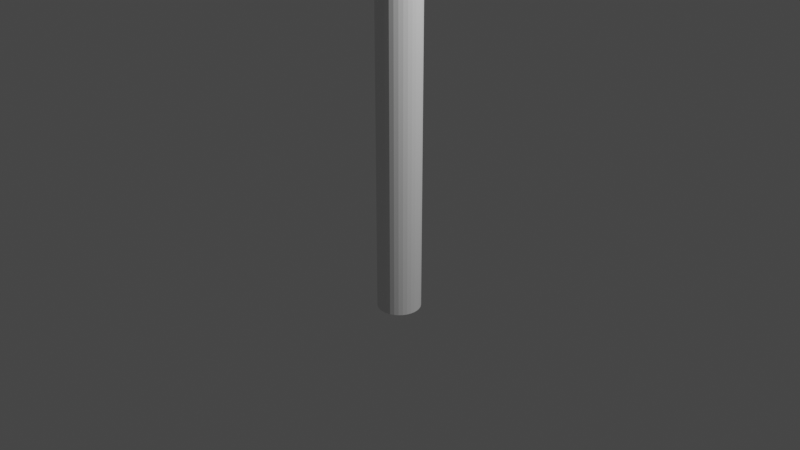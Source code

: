 # Source: Signpost.blend  (saved by Blender 2.80.75; exported with 4.5.12 LTS)
import bpy
from mathutils import Matrix  # noqa: F401  (used for matrix-valued properties, if any)

bpy.ops.wm.read_factory_settings(use_empty=True)
scene = bpy.context.scene
scene.name = 'Scene'

# ---- collections
col_collection = bpy.data.collections.new('Collection'); scene.collection.children.link(col_collection)

# ---- world
world_world = bpy.data.worlds.new('World'); scene.world = world_world
world_world.use_nodes = True; world_world.node_tree.nodes.clear()
_N = world_world.node_tree.nodes; _L = world_world.node_tree.links
n0 = _N.new('ShaderNodeOutputWorld'); n0.name = 'World Output'; n0.location = (300, 300)
n1 = _N.new('ShaderNodeBackground'); n1.name = 'Background'; n1.location = (10, 300)
n1.inputs[0].default_value = (0.05088, 0.05088, 0.05088, 1.0)
_L.new(n1.outputs[0], n0.inputs[0])
n0.is_active_output = True
world_world.color = (0.05088, 0.05088, 0.05088)
world_world.use_sun_shadow = False
world_world.sun_shadow_jitter_overblur = 0.0

# ---- cameras
cam_camera = bpy.data.cameras.new('Camera')
cam_camera.clip_end = 100.0
cam_camera.ortho_scale = 7.314

# ---- lights
light_light = bpy.data.lights.new('Light', 'POINT')
light_light.transmission_factor = 0.0
light_light.energy = 1000.0
light_light.shadow_soft_size = 0.1
light_light.shadow_maximum_resolution = 0.006
light_light.use_absolute_resolution = True

# ---- meshes
me_cylinder_001 = bpy.data.meshes.new('Cylinder.001')
me_cylinder_001.from_pydata([(0.0, 0.23, -1.0), (0.0, 0.23, 1.0), (0.04487, 0.2256, -1.0), (0.04487, 0.2256, 1.0), (0.08802, 0.2125, -1.0), (0.08802, 0.2125, 1.0), (0.1278, 0.1912, -1.0), (0.1278, 0.1912, 1.0), (0.1626, 0.1626, -1.0), (0.1626, 0.1626, 1.0), (0.1912, 0.1278, -1.0), (0.1912, 0.1278, 1.0), (0.2125, 0.08802, -1.0), (0.2125, 0.08802, 1.0), (0.2256, 0.04487, -1.0), (0.2256, 0.04487, 1.0), (0.23, 1.736e-08, -1.0), (0.23, 1.736e-08, 1.0), (0.2256, -0.04487, -1.0), (0.2256, -0.04487, 1.0), (0.2125, -0.08802, -1.0), (0.2125, -0.08802, 1.0), (0.1912, -0.1278, -1.0), (0.1912, -0.1278, 1.0), (0.1626, -0.1626, -1.0), (0.1626, -0.1626, 1.0), (0.1278, -0.1912, -1.0), (0.1278, -0.1912, 1.0), (0.08802, -0.2125, -1.0), (0.08802, -0.2125, 1.0), (0.04487, -0.2256, -1.0), (0.04487, -0.2256, 1.0), (-7.494e-08, -0.23, -1.0), (-7.494e-08, -0.23, 1.0), (-0.04487, -0.2256, -1.0), (-0.04487, -0.2256, 1.0), (-0.08802, -0.2125, -1.0), (-0.08802, -0.2125, 1.0), (-0.1278, -0.1912, -1.0), (-0.1278, -0.1912, 1.0), (-0.1626, -0.1626, -1.0), (-0.1626, -0.1626, 1.0), (-0.1912, -0.1278, -1.0), (-0.1912, -0.1278, 1.0), (-0.2125, -0.08802, -1.0), (-0.2125, -0.08802, 1.0), (-0.2256, -0.04487, -1.0), (-0.2256, -0.04487, 1.0), (-0.23, 2.221e-07, -1.0), (-0.23, 2.221e-07, 1.0), (-0.2256, 0.04487, -1.0), (-0.2256, 0.04487, 1.0), (-0.2125, 0.08802, -1.0), (-0.2125, 0.08802, 1.0), (-0.1912, 0.1278, -1.0), (-0.1912, 0.1278, 1.0), (-0.1626, 0.1626, -1.0), (-0.1626, 0.1626, 1.0), (-0.1278, 0.1912, -1.0), (-0.1278, 0.1912, 1.0), (-0.08802, 0.2125, -1.0), (-0.08802, 0.2125, 1.0), (-0.04487, 0.2256, -1.0), (-0.04487, 0.2256, 1.0), (0.04487, 0.2256, 3.792), (0.08802, 0.2125, 3.792), (0.2125, -0.08802, 3.792), (0.1912, -0.1278, 3.792), (-0.1278, -0.1912, 3.792), (-0.1626, -0.1626, 3.792), (-0.1626, 0.1626, 3.792), (-0.1278, 0.1912, 3.792), (0.2125, 0.08802, 3.792), (0.2256, 0.04487, 3.792), (0.04487, -0.2256, 3.792), (5.103e-08, -0.23, 3.792), (-0.23, 2.221e-07, 3.792), (-0.2256, 0.04487, 3.792), (0.1278, 0.1912, 3.792), (0.1626, -0.1626, 3.792), (-0.1912, -0.1278, 3.792), (-0.08802, 0.2125, 3.792), (0.23, 1.736e-08, 3.792), (-0.04487, -0.2256, 3.792), (-0.2125, 0.08802, 3.792), (0.1626, 0.1626, 3.792), (0.1278, -0.1912, 3.792), (-0.2125, -0.08802, 3.792), (-0.04487, 0.2256, 3.792), (0.2256, -0.04487, 3.792), (-0.08802, -0.2125, 3.792), (-0.1912, 0.1278, 3.792), (0.1912, 0.1278, 3.792), (0.08802, -0.2125, 3.792), (-0.2256, -0.04487, 3.792), (1.26e-07, 0.23, 3.792), (0.04487, 0.2256, 5.188), (0.2125, -0.08802, 5.188), (-0.1278, -0.1912, 5.188), (-0.1626, 0.1626, 5.188), (0.2125, 0.08802, 5.188), (0.04487, -0.2256, 5.188), (-0.23, 2.221e-07, 5.188), (1.89e-07, 0.23, 5.188), (0.08802, 0.2125, 5.188), (0.1912, -0.1278, 5.188), (-0.1626, -0.1626, 5.188), (-0.1278, 0.1912, 5.188), (0.2256, 0.04487, 5.188), (1.14e-07, -0.23, 5.188), (-0.2256, 0.04487, 5.188), (0.1278, 0.1912, 5.188), (0.1626, -0.1626, 5.188), (-0.1912, -0.1278, 5.188), (-0.08802, 0.2125, 5.188), (0.23, 1.736e-08, 5.188), (-0.04487, -0.2256, 5.188), (-0.2125, 0.08802, 5.188), (0.1626, 0.1626, 5.188), (0.1278, -0.1912, 5.188), (-0.2125, -0.08802, 5.188), (-0.04487, 0.2256, 5.188), (0.2256, -0.04487, 5.188), (-0.08802, -0.2125, 5.188), (-0.1912, 0.1278, 5.188), (0.1912, 0.1278, 5.188), (0.08802, -0.2125, 5.188), (-0.2256, -0.04487, 5.188), (0.04487, 0.2256, 5.886), (0.2125, -0.08802, 5.886), (-0.1626, 0.1626, 5.886), (0.2125, 0.08802, 5.886), (0.04487, -0.2256, 5.886), (-0.23, 2.221e-07, 5.886), (2.205e-07, 0.23, 5.886), (0.08802, 0.2125, 5.886), (0.1912, -0.1278, 5.886), (-0.1626, -0.1626, 5.886), (-0.1278, 0.1912, 5.886), (0.2256, 0.04487, 5.886), (1.455e-07, -0.23, 5.886), (-0.2256, 0.04487, 5.886), (0.1278, 0.1912, 5.886), (0.1626, -0.1626, 5.886), (-0.1912, -0.1278, 5.886), (0.23, 1.736e-08, 5.886), (-0.04487, -0.2256, 5.886), (-0.2125, 0.08802, 5.886), (0.1626, 0.1626, 5.886), (0.1278, -0.1912, 5.886), (-0.2125, -0.08802, 5.886), (0.2256, -0.04487, 5.886), (-0.1912, 0.1278, 5.886), (0.1912, 0.1278, 5.886), (0.08802, -0.2125, 5.886), (-0.2256, -0.04487, 5.886), (0.04487, 0.2256, 6.235), (0.2125, -0.08802, 6.235), (-0.1626, 0.1626, 6.235), (0.2125, 0.08802, 6.235), (0.04487, -0.2256, 6.235), (-0.23, 2.221e-07, 6.235), (2.362e-07, 0.23, 6.235), (0.08802, 0.2125, 6.235), (0.1912, -0.1278, 6.235), (-0.1626, -0.1626, 6.235), (-0.1278, 0.1912, 6.235), (0.2256, 0.04487, 6.235), (1.613e-07, -0.23, 6.235), (-0.2256, 0.04487, 6.235), (0.1278, 0.1912, 6.235), (0.1626, -0.1626, 6.235), (-0.1912, -0.1278, 6.235), (0.23, 1.736e-08, 6.235), (-0.04487, -0.2256, 6.235), (-0.2125, 0.08802, 6.235), (0.1626, 0.1626, 6.235), (0.1278, -0.1912, 6.235), (-0.2125, -0.08802, 6.235), (0.2256, -0.04487, 6.235), (-0.1912, 0.1278, 6.235), (0.1912, 0.1278, 6.235), (0.08802, -0.2125, 6.235), (-0.2256, -0.04487, 6.235), (0.08802, 0.2125, 5.537), (0.1912, -0.1278, 5.537), (-0.1626, -0.1626, 5.537), (-0.1278, 0.1912, 5.537), (0.2256, 0.04487, 5.537), (1.298e-07, -0.23, 5.537), (-0.2256, 0.04487, 5.537), (0.1278, 0.1912, 5.537), (0.1626, -0.1626, 5.537), (-0.1912, -0.1278, 5.537), (0.23, 1.736e-08, 5.537), (-0.04487, -0.2256, 5.537), (-0.2125, 0.08802, 5.537), (0.1626, 0.1626, 5.537), (0.1278, -0.1912, 5.537), (-0.2125, -0.08802, 5.537), (0.2256, -0.04487, 5.537), (-0.1912, 0.1278, 5.537), (0.1912, 0.1278, 5.537), (0.08802, -0.2125, 5.537), (-0.2256, -0.04487, 5.537), (0.04487, 0.2256, 5.537), (0.2125, -0.08802, 5.537), (-0.1626, 0.1626, 5.537), (0.2125, 0.08802, 5.537), (0.04487, -0.2256, 5.537), (-0.23, 2.221e-07, 5.537), (2.047e-07, 0.23, 5.537), (-0.08802, 0.2125, 6.235), (-0.08802, 0.2125, 5.886), (-0.04487, 0.2256, 6.235), (-0.04487, 0.2256, 5.886), (-0.08802, 0.2125, 5.537), (-0.04487, 0.2256, 5.537), (-0.09567, 0.2377, 5.859), (-0.08802, 0.2125, 5.886), (-0.09567, 0.2377, 5.912), (-0.05252, 0.2508, 5.859), (-0.05252, 0.2508, 5.912), (-0.04487, 0.2256, 5.886), (-0.07045, 0.2454, 6.235), (-0.09567, 0.2377, 6.208), (-0.08802, 0.2125, 6.235), (-0.07774, 0.2432, 6.235), (-0.04487, 0.2256, 6.235), (-0.05252, 0.2508, 6.208), (-0.07045, 0.2454, 5.537), (-0.08802, 0.2125, 5.537), (-0.09567, 0.2377, 5.563), (-0.07774, 0.2432, 5.537), (-0.05252, 0.2508, 5.563), (-0.04487, 0.2256, 5.537), (-0.3553, 1.184, 6.235), (-0.3706, 1.235, 6.235), (-0.3958, 1.227, 6.208), (-0.3805, 1.177, 6.208), (-0.3805, 1.177, 5.912), (-0.3958, 1.227, 5.912), (-0.3958, 1.227, 5.859), (-0.3805, 1.177, 5.859), (-0.3527, 1.24, 6.208), (-0.3779, 1.233, 6.235), (-0.3626, 1.182, 6.235), (-0.3374, 1.19, 6.208), (-0.3527, 1.24, 5.912), (-0.3374, 1.19, 5.912), (-0.3374, 1.19, 5.859), (-0.3527, 1.24, 5.859), (-0.3958, 1.227, 5.563), (-0.3706, 1.235, 5.537), (-0.3553, 1.184, 5.537), (-0.3805, 1.177, 5.563), (-0.3527, 1.24, 5.563), (-0.3374, 1.19, 5.563), (-0.3626, 1.182, 5.537), (-0.3779, 1.233, 5.537), (-0.5021, 1.577, 6.208), (-0.4768, 1.585, 6.235), (-0.4845, 1.61, 6.208), (-0.5021, 1.577, 5.859), (-0.5021, 1.577, 5.912), (-0.4845, 1.61, 5.912), (-0.4845, 1.61, 5.859), (-0.4589, 1.591, 6.208), (-0.4918, 1.608, 6.208), (-0.4841, 1.583, 6.235), (-0.4589, 1.591, 5.912), (-0.4589, 1.591, 5.859), (-0.4918, 1.608, 5.859), (-0.4918, 1.608, 5.912), (-0.5021, 1.577, 5.563), (-0.4845, 1.61, 5.563), (-0.4768, 1.585, 5.537), (-0.4589, 1.591, 5.563), (-0.4841, 1.583, 5.537), (-0.4918, 1.608, 5.563), (0.01794, 0.09021, 6.584), (0.04487, 0.2256, 6.446), (0.02825, 0.142, 6.573), (0.03698, 0.1859, 6.544), (0.04282, 0.2153, 6.499), (2.457e-07, 0.23, 6.446), (1.76e-07, 0.09198, 6.584), (2.423e-07, 0.2195, 6.499), (2.279e-07, 0.1896, 6.544), (2.044e-07, 0.1448, 6.573), (0.0352, 0.08498, 6.584), (0.08802, 0.2125, 6.446), (0.05541, 0.1338, 6.573), (0.07255, 0.1751, 6.544), (0.084, 0.2028, 6.499), (0.0511, 0.07648, 6.584), (0.1278, 0.1912, 6.446), (0.08045, 0.1204, 6.573), (0.1053, 0.1576, 6.544), (0.1219, 0.1825, 6.499), (0.06504, 0.06504, 6.584), (0.1626, 0.1626, 6.446), (0.1024, 0.1024, 6.573), (0.134, 0.134, 6.544), (0.1552, 0.1552, 6.499), (0.07648, 0.0511, 6.584), (0.1912, 0.1278, 6.446), (0.1204, 0.08045, 6.573), (0.1576, 0.1053, 6.544), (0.1825, 0.1219, 6.499), (0.08498, 0.0352, 6.584), (0.2125, 0.08802, 6.446), (0.1338, 0.05541, 6.573), (0.1751, 0.07255, 6.544), (0.2028, 0.084, 6.499), (0.09021, 0.01794, 6.584), (0.2256, 0.04487, 6.446), (0.142, 0.02825, 6.573), (0.1859, 0.03698, 6.544), (0.2153, 0.04282, 6.499), (0.09198, 1.77e-08, 6.584), (0.23, 1.736e-08, 6.446), (0.1448, 1.758e-08, 6.573), (0.1896, 1.746e-08, 6.544), (0.2195, 1.746e-08, 6.499), (0.09021, -0.01794, 6.584), (0.2256, -0.04487, 6.446), (0.142, -0.02825, 6.573), (0.1859, -0.03698, 6.544), (0.2153, -0.04282, 6.499), (0.08498, -0.0352, 6.584), (0.2125, -0.08802, 6.446), (0.1338, -0.05541, 6.573), (0.1751, -0.07255, 6.544), (0.2028, -0.084, 6.499), (0.07648, -0.0511, 6.584), (0.1912, -0.1278, 6.446), (0.1204, -0.08045, 6.573), (0.1576, -0.1053, 6.544), (0.1825, -0.1219, 6.499), (0.06504, -0.06504, 6.584), (0.1626, -0.1626, 6.446), (0.1024, -0.1024, 6.573), (0.134, -0.134, 6.544), (0.1552, -0.1552, 6.499), (0.0511, -0.07648, 6.584), (0.1278, -0.1912, 6.446), (0.08045, -0.1204, 6.573), (0.1053, -0.1576, 6.544), (0.1219, -0.1825, 6.499), (0.0352, -0.08498, 6.584), (0.08802, -0.2125, 6.446), (0.05541, -0.1338, 6.573), (0.07255, -0.1751, 6.544), (0.084, -0.2028, 6.499), (0.01794, -0.09021, 6.584), (0.04487, -0.2256, 6.446), (0.02825, -0.142, 6.573), (0.03698, -0.1859, 6.544), (0.04282, -0.2153, 6.499), (2.217e-07, -0.09198, 6.584), (1.708e-07, -0.23, 6.446), (2.042e-07, -0.1448, 6.573), (1.882e-07, -0.1896, 6.544), (1.766e-07, -0.2195, 6.499), (-0.01794, -0.09021, 6.584), (-0.04487, -0.2256, 6.446), (-0.02825, -0.142, 6.573), (-0.03698, -0.1859, 6.544), (-0.04282, -0.2153, 6.499), (-0.0352, -0.08498, 6.584), (-0.08802, -0.2125, 6.446), (-0.05541, -0.1338, 6.573), (-0.07255, -0.1751, 6.544), (-0.084, -0.2028, 6.499), (-0.0511, -0.07648, 6.584), (-0.1278, -0.1912, 6.446), (-0.08045, -0.1204, 6.573), (-0.1053, -0.1576, 6.544), (-0.1219, -0.1825, 6.499), (-0.06504, -0.06504, 6.584), (-0.1626, -0.1626, 6.446), (-0.1024, -0.1024, 6.573), (-0.134, -0.134, 6.544), (-0.1552, -0.1552, 6.499), (-0.07648, -0.0511, 6.584), (-0.1912, -0.1278, 6.446), (-0.1204, -0.08045, 6.573), (-0.1576, -0.1053, 6.544), (-0.1825, -0.1219, 6.499), (-0.08498, -0.0352, 6.584), (-0.2125, -0.08802, 6.446), (-0.1338, -0.05541, 6.573), (-0.1751, -0.07255, 6.544), (-0.2028, -0.084, 6.499), (-0.09021, -0.01794, 6.584), (-0.2256, -0.04487, 6.446), (-0.142, -0.02825, 6.573), (-0.1859, -0.03698, 6.544), (-0.2153, -0.04282, 6.499), (-0.09198, 1.444e-07, 6.584), (-0.23, 2.221e-07, 6.446), (-0.1448, 1.739e-07, 6.573), (-0.1896, 1.993e-07, 6.544), (-0.2195, 2.161e-07, 6.499), (-0.09021, 0.01794, 6.584), (-0.2256, 0.04487, 6.446), (-0.142, 0.02825, 6.573), (-0.1859, 0.03698, 6.544), (-0.2153, 0.04282, 6.499), (-0.08498, 0.0352, 6.584), (-0.2125, 0.08802, 6.446), (-0.1338, 0.05541, 6.573), (-0.1751, 0.07255, 6.544), (-0.2028, 0.084, 6.499), (-0.07648, 0.0511, 6.584), (-0.1912, 0.1278, 6.446), (-0.1204, 0.08045, 6.573), (-0.1576, 0.1053, 6.544), (-0.1825, 0.1219, 6.499), (-0.06504, 0.06504, 6.584), (-0.1626, 0.1626, 6.446), (-0.1024, 0.1024, 6.573), (-0.134, 0.134, 6.544), (-0.1552, 0.1552, 6.499), (-0.0511, 0.07648, 6.584), (-0.1278, 0.1912, 6.446), (-0.08044, 0.1204, 6.573), (-0.1053, 0.1576, 6.544), (-0.1219, 0.1825, 6.499), (-0.0352, 0.08498, 6.584), (-0.08802, 0.2125, 6.446), (-0.05541, 0.1338, 6.573), (-0.07255, 0.1751, 6.544), (-0.084, 0.2028, 6.499), (-0.01794, 0.09021, 6.584), (-0.04487, 0.2256, 6.446), (-0.02825, 0.142, 6.573), (-0.03698, 0.1859, 6.544), (-0.04282, 0.2153, 6.499), (-0.137, -0.2085, 5.866), (-0.137, -0.2085, 5.905), (-0.1429, -0.1788, 5.886), (-0.09724, -0.2297, 5.905), (-0.09724, -0.2297, 5.866), (-0.0693, -0.2182, 5.886), (-0.137, -0.2085, 6.215), (-0.1198, -0.2177, 6.235), (-0.1426, -0.1791, 6.254), (-0.06966, -0.2181, 6.254), (-0.1145, -0.2205, 6.235), (-0.09724, -0.2297, 6.215), (-0.09724, -0.2297, 5.556), (-0.1145, -0.2205, 5.537), (-0.06966, -0.2181, 5.517), (-0.137, -0.2085, 5.556), (-0.1426, -0.1791, 5.517), (-0.1198, -0.2177, 5.537), (-0.8064, -1.461, 5.556), (-0.7892, -1.47, 5.537), (-0.7984, -1.487, 5.556), (-0.8064, -1.461, 5.866), (-0.7984, -1.487, 5.866), (-0.7984, -1.487, 5.905), (-0.8064, -1.461, 5.905), (-0.7839, -1.473, 6.235), (-0.7931, -1.49, 6.215), (-0.7666, -1.482, 6.215), (-0.7666, -1.482, 5.905), (-0.7931, -1.49, 5.905), (-0.7931, -1.49, 5.866), (-0.7666, -1.482, 5.866), (-0.8064, -1.461, 6.215), (-0.7984, -1.487, 6.215), (-0.7892, -1.47, 6.235), (-0.7666, -1.482, 5.556), (-0.7931, -1.49, 5.556), (-0.7839, -1.473, 5.537)], [], [(0, 1, 3, 2), (2, 3, 5, 4), (4, 5, 7, 6), (6, 7, 9, 8), (8, 9, 11, 10), (10, 11, 13, 12), (12, 13, 15, 14), (14, 15, 17, 16), (16, 17, 19, 18), (18, 19, 21, 20), (20, 21, 23, 22), (22, 23, 25, 24), (24, 25, 27, 26), (26, 27, 29, 28), (28, 29, 31, 30), (30, 31, 33, 32), (32, 33, 35, 34), (34, 35, 37, 36), (36, 37, 39, 38), (38, 39, 41, 40), (40, 41, 43, 42), (42, 43, 45, 44), (44, 45, 47, 46), (46, 47, 49, 48), (48, 49, 51, 50), (50, 51, 53, 52), (52, 53, 55, 54), (54, 55, 57, 56), (56, 57, 59, 58), (58, 59, 61, 60), (162, 214, 436, 285), (60, 61, 63, 62), (62, 63, 1, 0), (0, 2, 4, 6, 8, 10, 12, 14, 16, 18, 20, 22, 24, 26, 28, 30, 32, 34, 36, 38, 40, 42, 44, 46, 48, 50, 52, 54, 56, 58, 60, 62), (163, 156, 281, 291), (171, 164, 336, 341), (172, 165, 381, 386), (212, 166, 426, 431), (173, 167, 316, 321), (174, 168, 361, 366), (175, 169, 406, 411), (176, 170, 296, 301), (177, 171, 341, 346), (178, 172, 386, 391), (214, 212, 431, 436), (179, 173, 321, 326), (98, 123, 454, 456), (180, 175, 411, 416), (181, 176, 301, 306), (182, 177, 346, 351), (183, 178, 391, 396), (157, 179, 326, 331), (165, 448, 376, 381), (158, 180, 416, 421), (159, 181, 306, 311), (160, 182, 351, 356), (161, 183, 396, 401), (280, 286, 435, 430, 425, 420, 415, 410, 405, 400, 395, 390, 385, 380, 375, 370, 365, 360, 355, 350, 345, 340, 335, 330, 325, 320, 315, 310, 305, 300, 295, 290), (170, 163, 291, 296), (164, 157, 331, 336), (449, 174, 366, 371), (166, 158, 421, 426), (167, 159, 311, 316), (168, 160, 356, 361), (169, 161, 401, 406), (49, 47, 94, 76), (31, 29, 93, 74), (13, 11, 92, 72), (57, 55, 91, 70), (39, 37, 90, 68), (21, 19, 89, 66), (1, 63, 88, 95), (3, 1, 95, 64), (47, 45, 87, 94), (29, 27, 86, 93), (11, 9, 85, 92), (55, 53, 84, 91), (37, 35, 83, 90), (19, 17, 82, 89), (63, 61, 81, 88), (45, 43, 80, 87), (27, 25, 79, 86), (9, 7, 78, 85), (53, 51, 77, 84), (35, 33, 75, 83), (17, 15, 73, 82), (61, 59, 71, 81), (43, 41, 69, 80), (25, 23, 67, 79), (7, 5, 65, 78), (51, 49, 76, 77), (33, 31, 74, 75), (15, 13, 72, 73), (59, 57, 70, 71), (41, 39, 68, 69), (23, 21, 66, 67), (5, 3, 64, 65), (76, 94, 127, 102), (74, 93, 126, 101), (72, 92, 125, 100), (70, 91, 124, 99), (68, 90, 123, 98), (66, 89, 122, 97), (95, 88, 121, 103), (64, 95, 103, 96), (94, 87, 120, 127), (93, 86, 119, 126), (92, 85, 118, 125), (91, 84, 117, 124), (90, 83, 116, 123), (89, 82, 115, 122), (88, 81, 114, 121), (87, 80, 113, 120), (86, 79, 112, 119), (85, 78, 111, 118), (84, 77, 110, 117), (83, 75, 109, 116), (82, 73, 108, 115), (81, 71, 107, 114), (80, 69, 106, 113), (79, 67, 105, 112), (78, 65, 104, 111), (77, 76, 102, 110), (75, 74, 101, 109), (73, 72, 100, 108), (71, 70, 99, 107), (69, 68, 98, 106), (67, 66, 97, 105), (65, 64, 96, 104), (210, 204, 155, 133), (209, 203, 154, 132), (208, 202, 153, 131), (207, 201, 152, 130), (443, 451, 467, 468), (206, 200, 151, 129), (211, 217, 215, 134), (205, 211, 134, 128), (204, 199, 150, 155), (203, 198, 149, 154), (202, 197, 148, 153), (201, 196, 147, 152), (452, 444, 471, 475), (200, 194, 145, 151), (223, 228, 214, 215), (199, 193, 144, 150), (198, 192, 143, 149), (197, 191, 142, 148), (196, 190, 141, 147), (195, 189, 140, 146), (194, 188, 139, 145), (216, 187, 138, 213), (193, 186, 137, 144), (192, 185, 136, 143), (191, 184, 135, 142), (190, 210, 133, 141), (189, 209, 132, 140), (188, 208, 131, 139), (187, 207, 130, 138), (137, 442, 448, 165), (185, 206, 129, 136), (184, 205, 128, 135), (133, 155, 183, 161), (132, 154, 182, 160), (131, 153, 181, 159), (130, 152, 180, 158), (450, 447, 474, 465), (129, 151, 179, 157), (134, 215, 214, 162), (128, 134, 162, 156), (155, 150, 178, 183), (154, 149, 177, 182), (153, 148, 176, 181), (152, 147, 175, 180), (454, 195, 146, 445), (151, 145, 173, 179), (219, 231, 216, 213), (150, 144, 172, 178), (149, 143, 171, 177), (148, 142, 170, 176), (147, 141, 169, 175), (146, 140, 168, 174), (145, 139, 167, 173), (213, 138, 166, 212), (144, 137, 165, 172), (143, 136, 164, 171), (142, 135, 163, 170), (141, 133, 161, 169), (140, 132, 160, 168), (139, 131, 159, 167), (138, 130, 158, 166), (446, 441, 464, 472), (136, 129, 157, 164), (135, 128, 156, 163), (104, 96, 205, 184), (105, 97, 206, 185), (460, 476, 470, 462), (107, 99, 207, 187), (108, 100, 208, 188), (109, 101, 209, 189), (110, 102, 210, 190), (111, 104, 184, 191), (112, 105, 185, 192), (113, 106, 186, 193), (114, 107, 187, 216), (115, 108, 188, 194), (116, 109, 189, 195), (117, 110, 190, 196), (118, 111, 191, 197), (119, 112, 192, 198), (120, 113, 193, 199), (121, 114, 216, 217), (122, 115, 194, 200), (106, 98, 456, 186), (124, 117, 196, 201), (125, 118, 197, 202), (126, 119, 198, 203), (127, 120, 199, 204), (96, 103, 211, 205), (103, 121, 217, 211), (97, 122, 200, 206), (457, 453, 477, 459), (99, 124, 201, 207), (100, 125, 202, 208), (101, 126, 203, 209), (102, 127, 204, 210), (237, 245, 269, 261), (244, 248, 270, 267), (231, 235, 217, 216), (220, 225, 239, 240), (235, 223, 215, 217), (228, 226, 212, 214), (279, 275, 266, 272), (259, 253, 276, 278), (252, 242, 263, 274), (251, 256, 277, 271), (273, 265, 262, 268), (221, 234, 257, 250), (224, 227, 246, 236), (233, 230, 254, 258), (226, 219, 213, 212), (229, 222, 249, 247), (241, 238, 260, 264), (218, 219, 220), (221, 222, 223), (224, 225, 226), (227, 228, 229), (230, 231, 232), (233, 234, 235), (236, 237, 238, 239), (240, 241, 242, 243), (244, 245, 246, 247), (248, 249, 250, 251), (252, 253, 254, 255), (256, 257, 258, 259), (260, 261, 262), (263, 264, 265, 266), (267, 268, 269), (270, 271, 272, 273), (274, 275, 276), (277, 278, 279), (224, 236, 239, 225), (238, 241, 240, 239), (247, 249, 248, 244), (241, 264, 263, 242), (236, 246, 245, 237), (242, 252, 255, 243), (250, 257, 256, 251), (253, 259, 258, 254), (243, 218, 220, 240), (221, 250, 249, 222), (246, 227, 229, 247), (232, 255, 254, 230), (257, 234, 233, 258), (262, 265, 264, 260), (267, 270, 273, 268), (265, 273, 272, 266), (261, 269, 268, 262), (266, 275, 274, 263), (271, 277, 279, 272), (275, 279, 278, 276), (276, 253, 252, 274), (237, 261, 260, 238), (259, 278, 277, 256), (270, 248, 251, 271), (244, 267, 269, 245), (225, 220, 219, 226), (228, 223, 222, 229), (226, 228, 227, 224), (218, 232, 231, 219), (223, 235, 234, 221), (230, 233, 235, 231), (232, 218, 243, 255), (281, 285, 287, 284), (284, 287, 288, 283), (283, 288, 289, 282), (282, 289, 286, 280), (291, 281, 284, 294), (294, 284, 283, 293), (293, 283, 282, 292), (292, 282, 280, 290), (296, 291, 294, 299), (299, 294, 293, 298), (298, 293, 292, 297), (297, 292, 290, 295), (301, 296, 299, 304), (304, 299, 298, 303), (303, 298, 297, 302), (302, 297, 295, 300), (306, 301, 304, 309), (309, 304, 303, 308), (308, 303, 302, 307), (307, 302, 300, 305), (311, 306, 309, 314), (314, 309, 308, 313), (313, 308, 307, 312), (312, 307, 305, 310), (316, 311, 314, 319), (319, 314, 313, 318), (318, 313, 312, 317), (317, 312, 310, 315), (321, 316, 319, 324), (324, 319, 318, 323), (323, 318, 317, 322), (322, 317, 315, 320), (326, 321, 324, 329), (329, 324, 323, 328), (328, 323, 322, 327), (327, 322, 320, 325), (331, 326, 329, 334), (334, 329, 328, 333), (333, 328, 327, 332), (332, 327, 325, 330), (336, 331, 334, 339), (339, 334, 333, 338), (338, 333, 332, 337), (337, 332, 330, 335), (341, 336, 339, 344), (344, 339, 338, 343), (343, 338, 337, 342), (342, 337, 335, 340), (346, 341, 344, 349), (349, 344, 343, 348), (348, 343, 342, 347), (347, 342, 340, 345), (351, 346, 349, 354), (354, 349, 348, 353), (353, 348, 347, 352), (352, 347, 345, 350), (356, 351, 354, 359), (359, 354, 353, 358), (358, 353, 352, 357), (357, 352, 350, 355), (361, 356, 359, 364), (364, 359, 358, 363), (363, 358, 357, 362), (362, 357, 355, 360), (366, 361, 364, 369), (369, 364, 363, 368), (368, 363, 362, 367), (367, 362, 360, 365), (371, 366, 369, 374), (374, 369, 368, 373), (373, 368, 367, 372), (372, 367, 365, 370), (376, 371, 374, 379), (379, 374, 373, 378), (378, 373, 372, 377), (377, 372, 370, 375), (381, 376, 379, 384), (384, 379, 378, 383), (383, 378, 377, 382), (382, 377, 375, 380), (386, 381, 384, 389), (389, 384, 383, 388), (388, 383, 382, 387), (387, 382, 380, 385), (391, 386, 389, 394), (394, 389, 388, 393), (393, 388, 387, 392), (392, 387, 385, 390), (396, 391, 394, 399), (399, 394, 393, 398), (398, 393, 392, 397), (397, 392, 390, 395), (401, 396, 399, 404), (404, 399, 398, 403), (403, 398, 397, 402), (402, 397, 395, 400), (406, 401, 404, 409), (409, 404, 403, 408), (408, 403, 402, 407), (407, 402, 400, 405), (411, 406, 409, 414), (414, 409, 408, 413), (413, 408, 407, 412), (412, 407, 405, 410), (416, 411, 414, 419), (419, 414, 413, 418), (418, 413, 412, 417), (417, 412, 410, 415), (421, 416, 419, 424), (424, 419, 418, 423), (423, 418, 417, 422), (422, 417, 415, 420), (426, 421, 424, 429), (429, 424, 423, 428), (428, 423, 422, 427), (427, 422, 420, 425), (431, 426, 429, 434), (434, 429, 428, 433), (433, 428, 427, 432), (432, 427, 425, 430), (436, 431, 434, 439), (439, 434, 433, 438), (438, 433, 432, 437), (437, 432, 430, 435), (285, 436, 439, 287), (287, 439, 438, 288), (288, 438, 437, 289), (289, 437, 435, 286), (156, 162, 285, 281), (463, 469, 466, 473), (445, 146, 174, 449), (123, 116, 195, 454), (186, 456, 442, 137), (448, 449, 371, 376), (440, 441, 442), (443, 444, 445), (446, 447, 448), (449, 450, 451), (452, 453, 454), (455, 456, 457), (458, 459, 460), (461, 462, 463, 464), (465, 466, 467), (468, 469, 470, 471), (472, 473, 474), (475, 476, 477), (455, 440, 442, 456), (451, 443, 445, 449), (450, 465, 467, 451), (441, 446, 448, 442), (449, 448, 447, 450), (444, 452, 454, 445), (453, 457, 456, 454), (460, 462, 461, 458), (466, 469, 468, 467), (469, 463, 462, 470), (463, 473, 472, 464), (465, 474, 473, 466), (470, 476, 475, 471), (476, 460, 459, 477), (471, 444, 443, 468), (477, 453, 452, 475), (440, 461, 464, 441), (474, 447, 446, 472), (458, 455, 457, 459), (440, 455, 458, 461)])
_uv = me_cylinder_001.uv_layers.new(name='UVMap')
_uv.uv.foreach_set('vector', [1.0, 0.5, 1.0, 1.0, 0.9688, 1.0, 0.9688, 0.5, 0.9688, 0.5, 0.9688, 1.0, 0.9375, 1.0, 0.9375, 0.5, 0.9375, 0.5, 0.9375, 1.0, 0.9062, 1.0, 0.9062, 0.5, 0.9062, 0.5, 0.9062, 1.0, 0.875, 1.0, 0.875, 0.5, 0.875, 0.5, 0.875, 1.0, 0.8438, 1.0, 0.8438, 0.5, 0.8438, 0.5, 0.8438, 1.0, 0.8125, 1.0, 0.8125, 0.5, 0.8125, 0.5, 0.8125, 1.0, 0.7812, 1.0, 0.7812, 0.5, 0.7812, 0.5, 0.7812, 1.0, 0.75, 1.0, 0.75, 0.5, 0.75, 0.5, 0.75, 1.0, 0.7188, 1.0, 0.7188, 0.5, 0.7188, 0.5, 0.7188, 1.0, 0.6875, 1.0, 0.6875, 0.5, 0.6875, 0.5, 0.6875, 1.0, 0.6562, 1.0, 0.6562, 0.5, 0.6562, 0.5, 0.6562, 1.0, 0.625, 1.0, 0.625, 0.5, 0.625, 0.5, 0.625, 1.0, 0.5938, 1.0, 0.5938, 0.5, 0.5938, 0.5, 0.5938, 1.0, 0.5625, 1.0, 0.5625, 0.5, 0.5625, 0.5, 0.5625, 1.0, 0.5312, 1.0, 0.5312, 0.5, 0.5312, 0.5, 0.5312, 1.0, 0.5, 1.0, 0.5, 0.5, 0.5, 0.5, 0.5, 1.0, 0.4688, 1.0, 0.4688, 0.5, 0.4688, 0.5, 0.4688, 1.0, 0.4375, 1.0, 0.4375, 0.5, 0.4375, 0.5, 0.4375, 1.0, 0.4062, 1.0, 0.4062, 0.5, 0.4062, 0.5, 0.4062, 1.0, 0.375, 1.0, 0.375, 0.5, 0.375, 0.5, 0.375, 1.0, 0.3438, 1.0, 0.3438, 0.5, 0.3438, 0.5, 0.3438, 1.0, 0.3125, 1.0, 0.3125, 0.5, 0.3125, 0.5, 0.3125, 1.0, 0.2812, 1.0, 0.2812, 0.5, 0.2812, 0.5, 0.2812, 1.0, 0.25, 1.0, 0.25, 0.5, 0.25, 0.5, 0.25, 1.0, 0.2188, 1.0, 0.2188, 0.5, 0.2188, 0.5, 0.2188, 1.0, 0.1875, 1.0, 0.1875, 0.5, 0.1875, 0.5, 0.1875, 1.0, 0.1562, 1.0, 0.1562, 0.5, 0.1562, 0.5, 0.1562, 1.0, 0.125, 1.0, 0.125, 0.5, 0.125, 0.5, 0.125, 1.0, 0.09375, 1.0, 0.09375, 0.5, 0.09375, 0.5, 0.09375, 1.0, 0.0625, 1.0, 0.0625, 0.5, 0.0, 1.0, 0.03125, 1.0, 0.03125, 1.0, 0.0, 1.0, 0.0625, 0.5, 0.0625, 1.0, 0.03125, 1.0, 0.03125, 0.5, 0.03125, 0.5, 0.03125, 1.0, 0.0, 1.0, 0.0, 0.5, 0.75, 0.49, 0.7968, 0.4854, 0.8418, 0.4717, 0.8833, 0.4496, 0.9197, 0.4197, 0.9496, 0.3833, 0.9717, 0.3418, 0.9854, 0.2968, 0.99, 0.25, 0.9854, 0.2032, 0.9717, 0.1582, 0.9496, 0.1167, 0.9197, 0.08029, 0.8833, 0.05045, 0.8418, 0.02827, 0.7968, 0.01461, 0.75, 0.01, 0.7032, 0.01461, 0.6582, 0.02827, 0.6167, 0.05045, 0.5803, 0.08029, 0.5504, 0.1167, 0.5283, 0.1582, 0.5146, 0.2032, 0.51, 0.25, 0.5146, 0.2968, 0.5283, 0.3418, 0.5504, 0.3833, 0.5803, 0.4197, 0.6167, 0.4496, 0.6582, 0.4717, 0.7032, 0.4854, 0.9375, 1.0, 0.9688, 1.0, 0.9688, 1.0, 0.9375, 1.0, 0.625, 1.0, 0.6562, 1.0, 0.6562, 1.0, 0.625, 1.0, 0.3438, 1.0, 0.375, 1.0, 0.375, 1.0, 0.3438, 1.0, 0.0625, 1.0, 0.09375, 1.0, 0.09375, 1.0, 0.0625, 1.0, 0.75, 1.0, 0.7812, 1.0, 0.7812, 1.0, 0.75, 1.0, 0.4688, 1.0, 0.5, 1.0, 0.5, 1.0, 0.4688, 1.0, 0.1875, 1.0, 0.2188, 1.0, 0.2188, 1.0, 0.1875, 1.0, 0.875, 1.0, 0.9062, 1.0, 0.9062, 1.0, 0.875, 1.0, 0.5938, 1.0, 0.625, 1.0, 0.625, 1.0, 0.5938, 1.0, 0.3125, 1.0, 0.3438, 1.0, 0.3438, 1.0, 0.3125, 1.0, 0.03125, 1.0, 0.0625, 1.0, 0.0625, 1.0, 0.03125, 1.0, 0.7188, 1.0, 0.75, 1.0, 0.75, 1.0, 0.7188, 1.0, 0.4062, 1.0, 0.4375, 1.0, 0.4505, 1.0, 0.3932, 1.0, 0.1562, 1.0, 0.1875, 1.0, 0.1875, 1.0, 0.1562, 1.0, 0.8438, 1.0, 0.875, 1.0, 0.875, 1.0, 0.8438, 1.0, 0.5625, 1.0, 0.5938, 1.0, 0.5938, 1.0, 0.5625, 1.0, 0.2812, 1.0, 0.3125, 1.0, 0.3125, 1.0, 0.2812, 1.0, 0.6875, 1.0, 0.7188, 1.0, 0.7188, 1.0, 0.6875, 1.0, 0.375, 1.0, 0.393, 1.0, 0.4062, 1.0, 0.375, 1.0, 0.125, 1.0, 0.1562, 1.0, 0.1562, 1.0, 0.125, 1.0, 0.8125, 1.0, 0.8438, 1.0, 0.8438, 1.0, 0.8125, 1.0, 0.5312, 1.0, 0.5625, 1.0, 0.5625, 1.0, 0.5312, 1.0, 0.25, 1.0, 0.2812, 1.0, 0.2812, 1.0, 0.25, 1.0, 0.2687, 0.3441, 0.25, 0.346, 0.2313, 0.3441, 0.2133, 0.3387, 0.1967, 0.3298, 0.1821, 0.3179, 0.1702, 0.3033, 0.1613, 0.2867, 0.1559, 0.2687, 0.154, 0.25, 0.1559, 0.2313, 0.1613, 0.2133, 0.1702, 0.1967, 0.1821, 0.1821, 0.1967, 0.1702, 0.2133, 0.1613, 0.2313, 0.1559, 0.25, 0.154, 0.2687, 0.1559, 0.2867, 0.1613, 0.3033, 0.1702, 0.3179, 0.1821, 0.3298, 0.1967, 0.3387, 0.2133, 0.3441, 0.2313, 0.346, 0.25, 0.3441, 0.2687, 0.3387, 0.2867, 0.3298, 0.3033, 0.3179, 0.3179, 0.3033, 0.3298, 0.2867, 0.3387, 0.9062, 1.0, 0.9375, 1.0, 0.9375, 1.0, 0.9063, 1.0, 0.6562, 1.0, 0.6875, 1.0, 0.6875, 1.0, 0.6562, 1.0, 0.4508, 1.0, 0.4688, 1.0, 0.4688, 1.0, 0.4375, 1.0, 0.09375, 1.0, 0.125, 1.0, 0.125, 1.0, 0.09375, 1.0, 0.7812, 1.0, 0.8125, 1.0, 0.8125, 1.0, 0.7812, 1.0, 0.5, 1.0, 0.5312, 1.0, 0.5312, 1.0, 0.5, 1.0, 0.2188, 1.0, 0.25, 1.0, 0.25, 1.0, 0.2188, 1.0, 0.25, 1.0, 0.2812, 1.0, 0.2812, 1.0, 0.25, 1.0, 0.5312, 1.0, 0.5625, 1.0, 0.5625, 1.0, 0.5312, 1.0, 0.8125, 1.0, 0.8438, 1.0, 0.8438, 1.0, 0.8125, 1.0, 0.125, 1.0, 0.1562, 1.0, 0.1562, 1.0, 0.125, 1.0, 0.4062, 1.0, 0.4375, 1.0, 0.4375, 1.0, 0.4062, 1.0, 0.6875, 1.0, 0.7188, 1.0, 0.7188, 1.0, 0.6875, 1.0, 0.0, 1.0, 0.03125, 1.0, 0.03125, 1.0, 0.0, 1.0, 0.9688, 1.0, 1.0, 1.0, 1.0, 1.0, 0.9688, 1.0, 0.2812, 1.0, 0.3125, 1.0, 0.3125, 1.0, 0.2812, 1.0, 0.5625, 1.0, 0.5938, 1.0, 0.5938, 1.0, 0.5625, 1.0, 0.8438, 1.0, 0.875, 1.0, 0.875, 1.0, 0.8438, 1.0, 0.1562, 1.0, 0.1875, 1.0, 0.1875, 1.0, 0.1562, 1.0, 0.4375, 1.0, 0.4688, 1.0, 0.4688, 1.0, 0.4375, 1.0, 0.7188, 1.0, 0.75, 1.0, 0.75, 1.0, 0.7188, 1.0, 0.03125, 1.0, 0.0625, 1.0, 0.0625, 1.0, 0.03125, 1.0, 0.3125, 1.0, 0.3438, 1.0, 0.3438, 1.0, 0.3125, 1.0, 0.5938, 1.0, 0.625, 1.0, 0.625, 1.0, 0.5938, 1.0, 0.875, 1.0, 0.9062, 1.0, 0.9062, 1.0, 0.875, 1.0, 0.1875, 1.0, 0.2188, 1.0, 0.2188, 1.0, 0.1875, 1.0, 0.4688, 1.0, 0.5, 1.0, 0.5, 1.0, 0.4688, 1.0, 0.75, 1.0, 0.7812, 1.0, 0.7812, 1.0, 0.75, 1.0, 0.0625, 1.0, 0.09375, 1.0, 0.09375, 1.0, 0.0625, 1.0, 0.3438, 1.0, 0.375, 1.0, 0.375, 1.0, 0.3438, 1.0, 0.625, 1.0, 0.6562, 1.0, 0.6562, 1.0, 0.625, 1.0, 0.9062, 1.0, 0.9375, 1.0, 0.9375, 1.0, 0.9062, 1.0, 0.2188, 1.0, 0.25, 1.0, 0.25, 1.0, 0.2188, 1.0, 0.5, 1.0, 0.5312, 1.0, 0.5312, 1.0, 0.5, 1.0, 0.7812, 1.0, 0.8125, 1.0, 0.8125, 1.0, 0.7812, 1.0, 0.09375, 1.0, 0.125, 1.0, 0.125, 1.0, 0.09375, 1.0, 0.375, 1.0, 0.4062, 1.0, 0.4062, 1.0, 0.375, 1.0, 0.6562, 1.0, 0.6875, 1.0, 0.6875, 1.0, 0.6562, 1.0, 0.9375, 1.0, 0.9688, 1.0, 0.9688, 1.0, 0.9375, 1.0, 0.25, 1.0, 0.2812, 1.0, 0.2812, 1.0, 0.25, 1.0, 0.5312, 1.0, 0.5625, 1.0, 0.5625, 1.0, 0.5312, 1.0, 0.8125, 1.0, 0.8438, 1.0, 0.8438, 1.0, 0.8125, 1.0, 0.125, 1.0, 0.1562, 1.0, 0.1562, 1.0, 0.125, 1.0, 0.4062, 1.0, 0.4375, 1.0, 0.4375, 1.0, 0.4062, 1.0, 0.6875, 1.0, 0.7188, 1.0, 0.7188, 1.0, 0.6875, 1.0, 0.0, 1.0, 0.03125, 1.0, 0.03125, 1.0, 0.0, 1.0, 0.9688, 1.0, 1.0, 1.0, 1.0, 1.0, 0.9688, 1.0, 0.2812, 1.0, 0.3125, 1.0, 0.3125, 1.0, 0.2812, 1.0, 0.5625, 1.0, 0.5938, 1.0, 0.5938, 1.0, 0.5625, 1.0, 0.8438, 1.0, 0.875, 1.0, 0.875, 1.0, 0.8438, 1.0, 0.1562, 1.0, 0.1875, 1.0, 0.1875, 1.0, 0.1562, 1.0, 0.4375, 1.0, 0.4688, 1.0, 0.4688, 1.0, 0.4375, 1.0, 0.7188, 1.0, 0.75, 1.0, 0.75, 1.0, 0.7188, 1.0, 0.03125, 1.0, 0.0625, 1.0, 0.0625, 1.0, 0.03125, 1.0, 0.3125, 1.0, 0.3438, 1.0, 0.3438, 1.0, 0.3125, 1.0, 0.5938, 1.0, 0.625, 1.0, 0.625, 1.0, 0.5938, 1.0, 0.875, 1.0, 0.9062, 1.0, 0.9062, 1.0, 0.875, 1.0, 0.1875, 1.0, 0.2188, 1.0, 0.2188, 1.0, 0.1875, 1.0, 0.4688, 1.0, 0.5, 1.0, 0.5, 1.0, 0.4688, 1.0, 0.75, 1.0, 0.7812, 1.0, 0.7812, 1.0, 0.75, 1.0, 0.0625, 1.0, 0.09375, 1.0, 0.09375, 1.0, 0.0625, 1.0, 0.3438, 1.0, 0.375, 1.0, 0.375, 1.0, 0.3438, 1.0, 0.625, 1.0, 0.6562, 1.0, 0.6562, 1.0, 0.625, 1.0, 0.9062, 1.0, 0.9375, 1.0, 0.9375, 1.0, 0.9062, 1.0, 0.2188, 1.0, 0.25, 1.0, 0.25, 1.0, 0.2188, 1.0, 0.5, 1.0, 0.5312, 1.0, 0.5312, 1.0, 0.5, 1.0, 0.7812, 1.0, 0.8125, 1.0, 0.8125, 1.0, 0.7812, 1.0, 0.09375, 1.0, 0.125, 1.0, 0.125, 1.0, 0.09375, 1.0, 0.375, 1.0, 0.4062, 1.0, 0.4062, 1.0, 0.375, 1.0, 0.6562, 1.0, 0.6875, 1.0, 0.6875, 1.0, 0.6562, 1.0, 0.9375, 1.0, 0.9688, 1.0, 0.9688, 1.0, 0.9375, 1.0, 0.25, 1.0, 0.2812, 1.0, 0.2812, 1.0, 0.25, 1.0, 0.5312, 1.0, 0.5625, 1.0, 0.5625, 1.0, 0.5312, 1.0, 0.8125, 1.0, 0.8438, 1.0, 0.8438, 1.0, 0.8125, 1.0, 0.125, 1.0, 0.1562, 1.0, 0.1562, 1.0, 0.125, 1.0, 0.4375, 1.0, 0.4375, 1.0, 0.4375, 1.0, 0.4375, 1.0, 0.6875, 1.0, 0.7188, 1.0, 0.7188, 1.0, 0.6875, 1.0, 0.0, 1.0, 0.03125, 1.0, 0.03125, 1.0, 0.0, 1.0, 0.9688, 1.0, 1.0, 1.0, 1.0, 1.0, 0.9688, 1.0, 0.2812, 1.0, 0.3125, 1.0, 0.3125, 1.0, 0.2812, 1.0, 0.5625, 1.0, 0.5938, 1.0, 0.5938, 1.0, 0.5625, 1.0, 0.8438, 1.0, 0.875, 1.0, 0.875, 1.0, 0.8438, 1.0, 0.1562, 1.0, 0.1875, 1.0, 0.1875, 1.0, 0.1562, 1.0, 0.4375, 1.0, 0.4375, 1.0, 0.4375, 1.0, 0.4375, 1.0, 0.7188, 1.0, 0.75, 1.0, 0.75, 1.0, 0.7188, 1.0, 0.03125, 1.0, 0.03125, 1.0, 0.03125, 1.0, 0.03125, 1.0, 0.3125, 1.0, 0.3438, 1.0, 0.3438, 1.0, 0.3125, 1.0, 0.5938, 1.0, 0.625, 1.0, 0.625, 1.0, 0.5938, 1.0, 0.875, 1.0, 0.9063, 1.0, 0.9062, 1.0, 0.875, 1.0, 0.1875, 1.0, 0.2188, 1.0, 0.2188, 1.0, 0.1875, 1.0, 0.4688, 1.0, 0.5, 1.0, 0.5, 1.0, 0.4688, 1.0, 0.75, 1.0, 0.7813, 1.0, 0.7812, 1.0, 0.75, 1.0, 0.0625, 1.0, 0.09375, 1.0, 0.09375, 1.0, 0.0625, 1.0, 0.3438, 1.0, 0.375, 1.0, 0.375, 1.0, 0.3438, 1.0, 0.625, 1.0, 0.6562, 1.0, 0.6562, 1.0, 0.625, 1.0, 0.9063, 1.0, 0.9375, 1.0, 0.9375, 1.0, 0.9062, 1.0, 0.2188, 1.0, 0.25, 1.0, 0.25, 1.0, 0.2188, 1.0, 0.5, 1.0, 0.5312, 1.0, 0.5312, 1.0, 0.5, 1.0, 0.7813, 1.0, 0.8125, 1.0, 0.8125, 1.0, 0.7812, 1.0, 0.09375, 1.0, 0.125, 1.0, 0.125, 1.0, 0.09375, 1.0, 0.375, 1.0, 0.3927, 1.0, 0.393, 1.0, 0.375, 1.0, 0.6562, 1.0, 0.6875, 1.0, 0.6875, 1.0, 0.6562, 1.0, 0.9375, 1.0, 0.9688, 1.0, 0.9688, 1.0, 0.9375, 1.0, 0.25, 1.0, 0.2812, 1.0, 0.2812, 1.0, 0.25, 1.0, 0.5312, 1.0, 0.5625, 1.0, 0.5625, 1.0, 0.5312, 1.0, 0.8125, 1.0, 0.8438, 1.0, 0.8438, 1.0, 0.8125, 1.0, 0.125, 1.0, 0.1562, 1.0, 0.1562, 1.0, 0.125, 1.0, 0.4239, 1.0, 0.4198, 1.0, 0.4198, 1.0, 0.4239, 1.0, 0.6875, 1.0, 0.7188, 1.0, 0.7188, 1.0, 0.6875, 1.0, 0.0, 1.0, 0.03125, 1.0, 0.03125, 1.0, 0.0, 1.0, 0.9688, 1.0, 1.0, 1.0, 1.0, 1.0, 0.9688, 1.0, 0.2812, 1.0, 0.3125, 1.0, 0.3125, 1.0, 0.2812, 1.0, 0.5625, 1.0, 0.5938, 1.0, 0.5938, 1.0, 0.5625, 1.0, 0.8438, 1.0, 0.875, 1.0, 0.875, 1.0, 0.8438, 1.0, 0.1562, 1.0, 0.1875, 1.0, 0.1875, 1.0, 0.1562, 1.0, 0.4508, 1.0, 0.4688, 1.0, 0.4688, 1.0, 0.4511, 1.0, 0.7188, 1.0, 0.75, 1.0, 0.75, 1.0, 0.7188, 1.0, 0.0625, 1.0, 0.0625, 1.0, 0.0625, 1.0, 0.0625, 1.0, 0.3125, 1.0, 0.3438, 1.0, 0.3438, 1.0, 0.3125, 1.0, 0.5938, 1.0, 0.625, 1.0, 0.625, 1.0, 0.5938, 1.0, 0.875, 1.0, 0.9062, 1.0, 0.9062, 1.0, 0.875, 1.0, 0.1875, 1.0, 0.2188, 1.0, 0.2188, 1.0, 0.1875, 1.0, 0.4688, 1.0, 0.5, 1.0, 0.5, 1.0, 0.4688, 1.0, 0.75, 1.0, 0.7812, 1.0, 0.7812, 1.0, 0.75, 1.0, 0.0625, 1.0, 0.09375, 1.0, 0.09375, 1.0, 0.0625, 1.0, 0.3438, 1.0, 0.375, 1.0, 0.375, 1.0, 0.3438, 1.0, 0.625, 1.0, 0.6562, 1.0, 0.6562, 1.0, 0.625, 1.0, 0.9062, 1.0, 0.9375, 1.0, 0.9375, 1.0, 0.9062, 1.0, 0.2188, 1.0, 0.25, 1.0, 0.25, 1.0, 0.2188, 1.0, 0.5, 1.0, 0.5312, 1.0, 0.5312, 1.0, 0.5, 1.0, 0.7812, 1.0, 0.8125, 1.0, 0.8125, 1.0, 0.7812, 1.0, 0.09375, 1.0, 0.125, 1.0, 0.125, 1.0, 0.09375, 1.0, 0.4062, 1.0, 0.4062, 1.0, 0.4062, 1.0, 0.4062, 1.0, 0.6562, 1.0, 0.6875, 1.0, 0.6875, 1.0, 0.6562, 1.0, 0.9375, 1.0, 0.9688, 1.0, 0.9688, 1.0, 0.9375, 1.0, 0.9375, 1.0, 0.9688, 1.0, 0.9688, 1.0, 0.9375, 1.0, 0.6562, 1.0, 0.6875, 1.0, 0.6875, 1.0, 0.6562, 1.0, 0.4198, 1.0, 0.4239, 1.0, 0.4239, 1.0, 0.4198, 1.0, 0.09375, 1.0, 0.125, 1.0, 0.125, 1.0, 0.09375, 1.0, 0.7812, 1.0, 0.8125, 1.0, 0.8125, 1.0, 0.7813, 1.0, 0.5, 1.0, 0.5312, 1.0, 0.5312, 1.0, 0.5, 1.0, 0.2188, 1.0, 0.25, 1.0, 0.25, 1.0, 0.2188, 1.0, 0.9062, 1.0, 0.9375, 1.0, 0.9375, 1.0, 0.9063, 1.0, 0.625, 1.0, 0.6562, 1.0, 0.6562, 1.0, 0.625, 1.0, 0.3438, 1.0, 0.375, 1.0, 0.375, 1.0, 0.3438, 1.0, 0.0625, 1.0, 0.09375, 1.0, 0.09375, 1.0, 0.0625, 1.0, 0.75, 1.0, 0.7812, 1.0, 0.7813, 1.0, 0.75, 1.0, 0.4688, 1.0, 0.5, 1.0, 0.5, 1.0, 0.4688, 1.0, 0.1875, 1.0, 0.2188, 1.0, 0.2188, 1.0, 0.1875, 1.0, 0.875, 1.0, 0.9062, 1.0, 0.9063, 1.0, 0.875, 1.0, 0.5938, 1.0, 0.625, 1.0, 0.625, 1.0, 0.5938, 1.0, 0.3125, 1.0, 0.3438, 1.0, 0.3438, 1.0, 0.3125, 1.0, 0.03125, 1.0, 0.0625, 1.0, 0.0625, 1.0, 0.03125, 1.0, 0.7188, 1.0, 0.75, 1.0, 0.75, 1.0, 0.7188, 1.0, 0.375, 1.0, 0.4062, 1.0, 0.393, 1.0, 0.375, 1.0, 0.1562, 1.0, 0.1875, 1.0, 0.1875, 1.0, 0.1562, 1.0, 0.8438, 1.0, 0.875, 1.0, 0.875, 1.0, 0.8438, 1.0, 0.5625, 1.0, 0.5938, 1.0, 0.5938, 1.0, 0.5625, 1.0, 0.2812, 1.0, 0.3125, 1.0, 0.3125, 1.0, 0.2812, 1.0, 0.9688, 1.0, 1.0, 1.0, 1.0, 1.0, 0.9688, 1.0, 0.0, 1.0, 0.03125, 1.0, 0.03125, 1.0, 0.0, 1.0, 0.6875, 1.0, 0.7188, 1.0, 0.7188, 1.0, 0.6875, 1.0, 0.4198, 1.0, 0.4239, 1.0, 0.4239, 1.0, 0.4198, 1.0, 0.125, 1.0, 0.1562, 1.0, 0.1562, 1.0, 0.125, 1.0, 0.8125, 1.0, 0.8438, 1.0, 0.8438, 1.0, 0.8125, 1.0, 0.5312, 1.0, 0.5625, 1.0, 0.5625, 1.0, 0.5312, 1.0, 0.25, 1.0, 0.2812, 1.0, 0.2812, 1.0, 0.25, 1.0, 0.04423, 1.0, 0.04952, 1.0, 0.04952, 1.0, 0.04423, 1.0, 0.03125, 1.0, 0.03125, 1.0, 0.03125, 1.0, 0.03125, 1.0, 0.0625, 1.0, 0.03125, 1.0, 0.03125, 1.0, 0.0625, 1.0, 0.0625, 1.0, 0.0625, 1.0, 0.0625, 1.0, 0.0625, 1.0, 0.03125, 1.0, 0.03125, 1.0, 0.03125, 1.0, 0.03125, 1.0, 0.03125, 1.0, 0.0625, 1.0, 0.0625, 1.0, 0.03125, 1.0, 0.04952, 1.0, 0.04423, 1.0, 0.04423, 1.0, 0.04952, 1.0, 0.04952, 1.0, 0.04423, 1.0, 0.04423, 1.0, 0.04952, 1.0, 0.0625, 1.0, 0.0625, 1.0, 0.0625, 1.0, 0.0625, 1.0, 0.03125, 1.0, 0.03125, 1.0, 0.03125, 1.0, 0.03125, 1.0, 0.04952, 1.0, 0.04423, 1.0, 0.04423, 1.0, 0.04952, 1.0, 0.03125, 1.0, 0.03125, 1.0, 0.03125, 1.0, 0.03125, 1.0, 0.04423, 1.0, 0.04952, 1.0, 0.04952, 1.0, 0.04423, 1.0, 0.04952, 1.0, 0.04423, 1.0, 0.04423, 1.0, 0.04952, 1.0, 0.0625, 1.0, 0.0625, 1.0, 0.0625, 1.0, 0.0625, 1.0, 0.03125, 1.0, 0.03125, 1.0, 0.03125, 1.0, 0.03125, 1.0, 0.0625, 1.0, 0.0625, 1.0, 0.0625, 1.0, 0.0625, 1.0, 0.0625, 1.0, 0.0625, 1.0, 0.0625, 1.0, 0.03125, 1.0, 0.03125, 1.0, 0.03125, 1.0, 0.04423, 1.0, 0.0625, 1.0, 0.0625, 1.0, 0.04952, 1.0, 0.03125, 1.0, 0.03125, 1.0, 0.04423, 1.0, 0.0625, 1.0, 0.0625, 1.0, 0.04952, 1.0, 0.03125, 1.0, 0.03125, 1.0, 0.04423, 1.0, 0.04423, 1.0, 0.0625, 1.0, 0.0625, 1.0, 0.0625, 1.0, 0.0625, 1.0, 0.0625, 1.0, 0.0625, 1.0, 0.03125, 1.0, 0.04952, 1.0, 0.04952, 1.0, 0.03125, 1.0, 0.03125, 1.0, 0.03125, 1.0, 0.03125, 1.0, 0.03125, 1.0, 0.0625, 1.0, 0.04423, 1.0, 0.04423, 1.0, 0.0625, 1.0, 0.03125, 1.0, 0.03125, 1.0, 0.04952, 1.0, 0.04952, 1.0, 0.0625, 1.0, 0.04423, 1.0, 0.04423, 1.0, 0.0625, 1.0, 0.0625, 1.0, 0.04423, 1.0, 0.04423, 1.0, 0.03125, 1.0, 0.04952, 1.0, 0.04952, 1.0, 0.03125, 1.0, 0.03125, 1.0, 0.04952, 1.0, 0.04952, 1.0, 0.0625, 1.0, 0.04423, 1.0, 0.04423, 1.0, 0.03125, 1.0, 0.04952, 1.0, 0.04952, 1.0, 0.04423, 1.0, 0.04423, 1.0, 0.0625, 1.0, 0.0625, 1.0, 0.0625, 1.0, 0.0625, 1.0, 0.0625, 1.0, 0.0625, 1.0, 0.03125, 1.0, 0.03125, 1.0, 0.03125, 1.0, 0.03125, 1.0, 0.0625, 1.0, 0.0625, 1.0, 0.0625, 1.0, 0.0625, 1.0, 0.04423, 1.0, 0.04952, 1.0, 0.04952, 1.0, 0.04423, 1.0, 0.0625, 1.0, 0.0625, 1.0, 0.0625, 1.0, 0.0625, 1.0, 0.03125, 1.0, 0.03125, 1.0, 0.03125, 1.0, 0.03125, 1.0, 0.04423, 1.0, 0.04952, 1.0, 0.04952, 1.0, 0.04423, 1.0, 0.0625, 1.0, 0.0625, 1.0, 0.0625, 1.0, 0.0625, 1.0, 0.03125, 1.0, 0.03125, 1.0, 0.03125, 1.0, 0.03125, 1.0, 0.04952, 1.0, 0.04952, 1.0, 0.03125, 1.0, 0.03125, 1.0, 0.0625, 1.0, 0.0625, 1.0, 0.04423, 1.0, 0.04423, 1.0, 0.03125, 1.0, 0.03125, 1.0, 0.04952, 1.0, 0.04952, 1.0, 0.04423, 1.0, 0.04423, 1.0, 0.0625, 1.0, 0.0625, 1.0, 0.03125, 1.0, 0.03125, 1.0, 0.04952, 1.0, 0.04952, 1.0, 0.04423, 1.0, 0.04952, 1.0, 0.04952, 1.0, 0.04423, 1.0, 0.04423, 1.0, 0.04952, 1.0, 0.04952, 1.0, 0.04423, 1.0, 0.04423, 1.0, 0.04423, 1.0, 0.0625, 1.0, 0.0625, 1.0, 0.03125, 1.0, 0.03125, 1.0, 0.04952, 1.0, 0.04952, 1.0, 0.04423, 1.0, 0.04952, 1.0, 0.04952, 1.0, 0.04423, 1.0, 0.04423, 1.0, 0.04423, 1.0, 0.0625, 1.0, 0.0625, 1.0, 0.04423, 1.0, 0.04423, 1.0, 0.0625, 1.0, 0.0625, 1.0, 0.04952, 1.0, 0.04952, 1.0, 0.03125, 1.0, 0.03125, 1.0, 0.03125, 1.0, 0.03125, 1.0, 0.03125, 1.0, 0.03125, 1.0, 0.03125, 1.0, 0.03125, 1.0, 0.04952, 1.0, 0.04952, 1.0, 0.0625, 1.0, 0.0625, 1.0, 0.0625, 1.0, 0.0625, 1.0, 0.03125, 1.0, 0.03125, 1.0, 0.03125, 1.0, 0.03125, 1.0, 0.0625, 1.0, 0.03125, 1.0, 0.04952, 1.0, 0.04423, 1.0, 0.0625, 1.0, 0.0625, 1.0, 0.0625, 1.0, 0.0625, 1.0, 0.03125, 1.0, 0.03125, 1.0, 0.03125, 1.0, 0.03125, 1.0, 0.04423, 1.0, 0.04952, 1.0, 0.03125, 1.0, 0.0625, 1.0, 0.0625, 1.0, 0.0625, 1.0, 0.0625, 1.0, 0.0625, 1.0, 0.9688, 1.0, 1.0, 1.0, 0.9993, 1.0, 0.9695, 1.0, 0.9695, 1.0, 0.9993, 1.0, 0.9973, 1.0, 0.9715, 1.0, 0.2927, 0.4858, 0.2541, 0.4896, 0.25, 0.4011, 0.2795, 0.3982, 0.2795, 0.3982, 0.25, 0.4011, 0.25, 0.346, 0.2687, 0.3441, 0.9375, 1.0, 0.9688, 1.0, 0.968, 1.0, 0.9382, 1.0, 0.9382, 1.0, 0.968, 1.0, 0.966, 1.0, 0.9402, 1.0, 0.3379, 0.4729, 0.3008, 0.4842, 0.2795, 0.3982, 0.3078, 0.3896, 0.3078, 0.3896, 0.2795, 0.3982, 0.2687, 0.3441, 0.2867, 0.3387, 0.9063, 1.0, 0.9375, 1.0, 0.9368, 1.0, 0.907, 1.0, 0.907, 1.0, 0.9368, 1.0, 0.9348, 1.0, 0.909, 1.0, 0.3797, 0.4515, 0.3455, 0.4698, 0.3078, 0.3896, 0.3339, 0.3756, 0.3339, 0.3756, 0.3078, 0.3896, 0.2867, 0.3387, 0.3033, 0.3298, 0.875, 1.0, 0.9062, 1.0, 0.9055, 1.0, 0.8757, 1.0, 0.8757, 1.0, 0.9055, 1.0, 0.9035, 1.0, 0.8777, 1.0, 0.4165, 0.4223, 0.3865, 0.4469, 0.3339, 0.3756, 0.3568, 0.3568, 0.3568, 0.3568, 0.3339, 0.3756, 0.3033, 0.3298, 0.3179, 0.3179, 0.8438, 1.0, 0.875, 1.0, 0.8743, 1.0, 0.8445, 1.0, 0.8445, 1.0, 0.8743, 1.0, 0.8723, 1.0, 0.8465, 1.0, 0.4469, 0.3865, 0.4223, 0.4165, 0.3568, 0.3568, 0.3756, 0.3339, 0.3756, 0.3339, 0.3568, 0.3568, 0.3179, 0.3179, 0.3298, 0.3033, 0.8125, 1.0, 0.8438, 1.0, 0.843, 1.0, 0.8132, 1.0, 0.8132, 1.0, 0.843, 1.0, 0.841, 1.0, 0.8152, 1.0, 0.4698, 0.3455, 0.4515, 0.3797, 0.3756, 0.3339, 0.3896, 0.3078, 0.3896, 0.3078, 0.3756, 0.3339, 0.3298, 0.3033, 0.3387, 0.2867, 0.7812, 1.0, 0.8125, 1.0, 0.8118, 1.0, 0.782, 1.0, 0.782, 1.0, 0.8118, 1.0, 0.8098, 1.0, 0.784, 1.0, 0.4842, 0.3008, 0.4729, 0.3379, 0.3896, 0.3078, 0.3982, 0.2795, 0.3982, 0.2795, 0.3896, 0.3078, 0.3387, 0.2867, 0.3441, 0.2687, 0.75, 1.0, 0.7812, 1.0, 0.7805, 1.0, 0.7507, 1.0, 0.7507, 1.0, 0.7805, 1.0, 0.7785, 1.0, 0.7527, 1.0, 0.4896, 0.2541, 0.4858, 0.2927, 0.3982, 0.2795, 0.4011, 0.25, 0.4011, 0.25, 0.3982, 0.2795, 0.3441, 0.2687, 0.346, 0.25, 0.7188, 1.0, 0.75, 1.0, 0.7493, 1.0, 0.7195, 1.0, 0.7195, 1.0, 0.7493, 1.0, 0.7473, 1.0, 0.7215, 1.0, 0.4858, 0.2073, 0.4896, 0.2459, 0.4011, 0.25, 0.3982, 0.2205, 0.3982, 0.2205, 0.4011, 0.25, 0.346, 0.25, 0.3441, 0.2313, 0.6875, 1.0, 0.7188, 1.0, 0.718, 1.0, 0.6882, 1.0, 0.6882, 1.0, 0.718, 1.0, 0.716, 1.0, 0.6902, 1.0, 0.4729, 0.1621, 0.4842, 0.1992, 0.3982, 0.2205, 0.3896, 0.1922, 0.3896, 0.1922, 0.3982, 0.2205, 0.3441, 0.2313, 0.3387, 0.2133, 0.6562, 1.0, 0.6875, 1.0, 0.6868, 1.0, 0.657, 1.0, 0.657, 1.0, 0.6868, 1.0, 0.6848, 1.0, 0.659, 1.0, 0.4515, 0.1203, 0.4698, 0.1545, 0.3896, 0.1922, 0.3756, 0.1661, 0.3756, 0.1661, 0.3896, 0.1922, 0.3387, 0.2133, 0.3298, 0.1967, 0.625, 1.0, 0.6562, 1.0, 0.6555, 1.0, 0.6257, 1.0, 0.6257, 1.0, 0.6555, 1.0, 0.6535, 1.0, 0.6277, 1.0, 0.4223, 0.08349, 0.4469, 0.1135, 0.3756, 0.1661, 0.3568, 0.1432, 0.3568, 0.1432, 0.3756, 0.1661, 0.3298, 0.1967, 0.3179, 0.1821, 0.5938, 1.0, 0.625, 1.0, 0.6243, 1.0, 0.5945, 1.0, 0.5945, 1.0, 0.6243, 1.0, 0.6223, 1.0, 0.5965, 1.0, 0.3865, 0.05307, 0.4165, 0.07767, 0.3568, 0.1432, 0.3339, 0.1244, 0.3339, 0.1244, 0.3568, 0.1432, 0.3179, 0.1821, 0.3033, 0.1702, 0.5625, 1.0, 0.5938, 1.0, 0.593, 1.0, 0.5632, 1.0, 0.5632, 1.0, 0.593, 1.0, 0.591, 1.0, 0.5652, 1.0, 0.3455, 0.03022, 0.3797, 0.0485, 0.3339, 0.1244, 0.3078, 0.1104, 0.3078, 0.1104, 0.3339, 0.1244, 0.3033, 0.1702, 0.2867, 0.1613, 0.5312, 1.0, 0.5625, 1.0, 0.5618, 1.0, 0.532, 1.0, 0.532, 1.0, 0.5618, 1.0, 0.5598, 1.0, 0.534, 1.0, 0.3008, 0.01581, 0.3379, 0.02707, 0.3078, 0.1104, 0.2795, 0.1018, 0.2795, 0.1018, 0.3078, 0.1104, 0.2867, 0.1613, 0.2687, 0.1559, 0.5, 1.0, 0.5312, 1.0, 0.5305, 1.0, 0.5007, 1.0, 0.5007, 1.0, 0.5305, 1.0, 0.5285, 1.0, 0.5027, 1.0, 0.2541, 0.01041, 0.2927, 0.01421, 0.2795, 0.1018, 0.25, 0.09891, 0.25, 0.09891, 0.2795, 0.1018, 0.2687, 0.1559, 0.25, 0.154, 0.4688, 1.0, 0.5, 1.0, 0.4993, 1.0, 0.4695, 1.0, 0.4695, 1.0, 0.4993, 1.0, 0.4973, 1.0, 0.4715, 1.0, 0.2073, 0.01421, 0.2459, 0.01041, 0.25, 0.09891, 0.2205, 0.1018, 0.2205, 0.1018, 0.25, 0.09891, 0.25, 0.154, 0.2313, 0.1559, 0.4375, 1.0, 0.4688, 1.0, 0.468, 1.0, 0.4382, 1.0, 0.4382, 1.0, 0.468, 1.0, 0.466, 1.0, 0.4402, 1.0, 0.1621, 0.02707, 0.1992, 0.01581, 0.2205, 0.1018, 0.1922, 0.1104, 0.1922, 0.1104, 0.2205, 0.1018, 0.2313, 0.1559, 0.2133, 0.1613, 0.4062, 1.0, 0.4375, 1.0, 0.4368, 1.0, 0.407, 1.0, 0.407, 1.0, 0.4368, 1.0, 0.4348, 1.0, 0.409, 1.0, 0.1203, 0.0485, 0.1545, 0.03022, 0.1922, 0.1104, 0.1661, 0.1244, 0.1661, 0.1244, 0.1922, 0.1104, 0.2133, 0.1613, 0.1967, 0.1702, 0.375, 1.0, 0.4062, 1.0, 0.4055, 1.0, 0.3757, 1.0, 0.3757, 1.0, 0.4055, 1.0, 0.4035, 1.0, 0.3777, 1.0, 0.08349, 0.07767, 0.1135, 0.05307, 0.1661, 0.1244, 0.1432, 0.1432, 0.1432, 0.1432, 0.1661, 0.1244, 0.1967, 0.1702, 0.1821, 0.1821, 0.3438, 1.0, 0.375, 1.0, 0.3743, 1.0, 0.3445, 1.0, 0.3445, 1.0, 0.3743, 1.0, 0.3723, 1.0, 0.3465, 1.0, 0.05307, 0.1135, 0.07767, 0.08349, 0.1432, 0.1432, 0.1244, 0.1661, 0.1244, 0.1661, 0.1432, 0.1432, 0.1821, 0.1821, 0.1702, 0.1967, 0.3125, 1.0, 0.3438, 1.0, 0.343, 1.0, 0.3132, 1.0, 0.3132, 1.0, 0.343, 1.0, 0.341, 1.0, 0.3152, 1.0, 0.03022, 0.1545, 0.0485, 0.1203, 0.1244, 0.1661, 0.1104, 0.1922, 0.1104, 0.1922, 0.1244, 0.1661, 0.1702, 0.1967, 0.1613, 0.2133, 0.2812, 1.0, 0.3125, 1.0, 0.3118, 1.0, 0.282, 1.0, 0.282, 1.0, 0.3118, 1.0, 0.3098, 1.0, 0.284, 1.0, 0.01581, 0.1992, 0.02707, 0.1621, 0.1104, 0.1922, 0.1018, 0.2205, 0.1018, 0.2205, 0.1104, 0.1922, 0.1613, 0.2133, 0.1559, 0.2313, 0.25, 1.0, 0.2812, 1.0, 0.2805, 1.0, 0.2507, 1.0, 0.2507, 1.0, 0.2805, 1.0, 0.2785, 1.0, 0.2527, 1.0, 0.01041, 0.2459, 0.01421, 0.2073, 0.1018, 0.2205, 0.09891, 0.25, 0.09891, 0.25, 0.1018, 0.2205, 0.1559, 0.2313, 0.154, 0.25, 0.2188, 1.0, 0.25, 1.0, 0.2493, 1.0, 0.2195, 1.0, 0.2195, 1.0, 0.2493, 1.0, 0.2473, 1.0, 0.2215, 1.0, 0.01421, 0.2927, 0.01041, 0.2541, 0.09891, 0.25, 0.1018, 0.2795, 0.1018, 0.2795, 0.09891, 0.25, 0.154, 0.25, 0.1559, 0.2687, 0.1875, 1.0, 0.2188, 1.0, 0.218, 1.0, 0.1882, 1.0, 0.1882, 1.0, 0.218, 1.0, 0.216, 1.0, 0.1902, 1.0, 0.02707, 0.3379, 0.01581, 0.3008, 0.1018, 0.2795, 0.1104, 0.3078, 0.1104, 0.3078, 0.1018, 0.2795, 0.1559, 0.2687, 0.1613, 0.2867, 0.1562, 1.0, 0.1875, 1.0, 0.1868, 1.0, 0.157, 1.0, 0.157, 1.0, 0.1868, 1.0, 0.1848, 1.0, 0.159, 1.0, 0.0485, 0.3797, 0.03022, 0.3455, 0.1104, 0.3078, 0.1244, 0.3339, 0.1244, 0.3339, 0.1104, 0.3078, 0.1613, 0.2867, 0.1702, 0.3033, 0.125, 1.0, 0.1562, 1.0, 0.1555, 1.0, 0.1257, 1.0, 0.1257, 1.0, 0.1555, 1.0, 0.1535, 1.0, 0.1277, 1.0, 0.07767, 0.4165, 0.05307, 0.3865, 0.1244, 0.3339, 0.1432, 0.3568, 0.1432, 0.3568, 0.1244, 0.3339, 0.1702, 0.3033, 0.1821, 0.3179, 0.09375, 1.0, 0.125, 1.0, 0.1243, 1.0, 0.09446, 1.0, 0.09446, 1.0, 0.1243, 1.0, 0.1223, 1.0, 0.0965, 1.0, 0.1135, 0.4469, 0.08349, 0.4223, 0.1432, 0.3568, 0.1661, 0.3756, 0.1661, 0.3756, 0.1432, 0.3568, 0.1821, 0.3179, 0.1967, 0.3298, 0.0625, 1.0, 0.09375, 1.0, 0.09304, 1.0, 0.06321, 1.0, 0.06321, 1.0, 0.09304, 1.0, 0.091, 1.0, 0.06525, 1.0, 0.1545, 0.4698, 0.1203, 0.4515, 0.1661, 0.3756, 0.1922, 0.3896, 0.1922, 0.3896, 0.1661, 0.3756, 0.1967, 0.3298, 0.2133, 0.3387, 0.03125, 1.0, 0.0625, 1.0, 0.06179, 1.0, 0.03196, 1.0, 0.03196, 1.0, 0.06179, 1.0, 0.05975, 1.0, 0.034, 1.0, 0.1992, 0.4842, 0.1621, 0.4729, 0.1922, 0.3896, 0.2205, 0.3982, 0.2205, 0.3982, 0.1922, 0.3896, 0.2133, 0.3387, 0.2313, 0.3441, 0.0, 1.0, 0.03125, 1.0, 0.03054, 1.0, 0.0007137, 1.0, 0.0007137, 1.0, 0.03054, 1.0, 0.0285, 1.0, 0.002746, 1.0, 0.2459, 0.4896, 0.2073, 0.4858, 0.2205, 0.3982, 0.25, 0.4011, 0.25, 0.4011, 0.2205, 0.3982, 0.2313, 0.3441, 0.25, 0.346, 0.9688, 1.0, 1.0, 1.0, 1.0, 1.0, 0.9688, 1.0, 0.4198, 1.0, 0.4239, 1.0, 0.4239, 1.0, 0.4198, 1.0, 0.4511, 1.0, 0.4688, 1.0, 0.4688, 1.0, 0.4508, 1.0, 0.4375, 1.0, 0.4688, 1.0, 0.4688, 1.0, 0.4508, 1.0, 0.375, 1.0, 0.393, 1.0, 0.3927, 1.0, 0.375, 1.0, 0.3932, 1.0, 0.4505, 1.0, 0.4375, 1.0, 0.4062, 1.0, 0.4062, 1.0, 0.4062, 1.0, 0.3927, 1.0, 0.4375, 1.0, 0.4375, 1.0, 0.4511, 1.0, 0.4062, 1.0, 0.4198, 1.0, 0.393, 1.0, 0.4505, 1.0, 0.4239, 1.0, 0.4375, 1.0, 0.4375, 1.0, 0.4239, 1.0, 0.4508, 1.0, 0.4062, 1.0, 0.3932, 1.0, 0.4198, 1.0, 0.4062, 1.0, 0.4198, 1.0, 0.4198, 1.0, 0.4062, 1.0, 0.4198, 1.0, 0.4198, 1.0, 0.4062, 1.0, 0.4239, 1.0, 0.4239, 1.0, 0.4375, 1.0, 0.4375, 1.0, 0.4239, 1.0, 0.4239, 1.0, 0.4375, 1.0, 0.4062, 1.0, 0.4198, 1.0, 0.4198, 1.0, 0.4375, 1.0, 0.4239, 1.0, 0.4239, 1.0, 0.4062, 1.0, 0.4062, 1.0, 0.3927, 1.0, 0.393, 1.0, 0.4375, 1.0, 0.4375, 1.0, 0.4511, 1.0, 0.4508, 1.0, 0.4239, 1.0, 0.4239, 1.0, 0.4375, 1.0, 0.4375, 1.0, 0.4062, 1.0, 0.4062, 1.0, 0.393, 1.0, 0.3927, 1.0, 0.4505, 1.0, 0.3932, 1.0, 0.4198, 1.0, 0.4239, 1.0, 0.4375, 1.0, 0.4375, 1.0, 0.4508, 1.0, 0.4511, 1.0, 0.4239, 1.0, 0.4198, 1.0, 0.3932, 1.0, 0.4505, 1.0, 0.4198, 1.0, 0.4198, 1.0, 0.4062, 1.0, 0.4062, 1.0, 0.4239, 1.0, 0.4239, 1.0, 0.4375, 1.0, 0.4375, 1.0, 0.4239, 1.0, 0.4198, 1.0, 0.4198, 1.0, 0.4239, 1.0, 0.4198, 1.0, 0.4198, 1.0, 0.4062, 1.0, 0.4062, 1.0, 0.4239, 1.0, 0.4198, 1.0, 0.4198, 1.0, 0.4239, 1.0, 0.4239, 1.0, 0.4239, 1.0, 0.4375, 1.0, 0.4375, 1.0, 0.4239, 1.0, 0.4198, 1.0, 0.4198, 1.0, 0.4239, 1.0, 0.4375, 1.0, 0.4375, 1.0, 0.4375, 1.0, 0.4375, 1.0, 0.4239, 1.0, 0.4239, 1.0, 0.4375, 1.0, 0.4375, 1.0, 0.4062, 1.0, 0.4062, 1.0, 0.4062, 1.0, 0.4062, 1.0, 0.4198, 1.0, 0.4198, 1.0, 0.4062, 1.0, 0.4062, 1.0, 0.4062, 1.0, 0.4062, 1.0, 0.4198, 1.0, 0.4198, 1.0, 0.4062, 1.0, 0.4062, 1.0, 0.4062, 1.0, 0.4062, 1.0])
me_cylinder_001.use_remesh_preserve_volume = False
me_cylinder_001.use_remesh_preserve_attributes = False
me_cylinder_001.use_mirror_vertex_groups = False
me_cylinder_001.update()

# ---- objects
ob_light = bpy.data.objects.new('Light', light_light)
ob_camera = bpy.data.objects.new('Camera', cam_camera)
ob_cylinder = bpy.data.objects.new('Cylinder', me_cylinder_001)

# ---- transforms, parenting, visibility, modifiers, constraints
ob_light.location = (4.076, 1.005, 5.904)
ob_light.rotation_euler = (0.6503, 0.05522, 1.866)
ob_light.lock_rotations_4d = False
ob_light.empty_display_type = 'ARROWS'
ob_light.color = (0.0, 0.0, 0.0, 0.0)
ob_light.lineart.crease_threshold = 0.0
ob_camera.location = (7.359, -6.926, 4.958)
ob_camera.rotation_euler = (1.109, 0.0, 0.8149)
ob_camera.lock_rotations_4d = False
ob_camera.empty_display_type = 'ARROWS'
ob_camera.color = (0.0, 0.0, 0.0, 0.0)
ob_camera.display_type = 'WIRE'
ob_camera.lineart.crease_threshold = 0.0
ob_cylinder.location = (0.0, 0.0, 0.0)
ob_cylinder.lineart.crease_threshold = 0.0

# ---- collection membership
col_collection.objects.link(ob_light)
col_collection.objects.link(ob_camera)
col_collection.objects.link(ob_cylinder)

# ---- scene / render settings (as saved in the file)
scene.camera = ob_camera
scene.frame_start = 1; scene.frame_end = 250; scene.frame_set(1)
scene.render.engine = 'BLENDER_EEVEE_NEXT'
scene.cycles.use_denoising = False
scene.cycles.samples = 128
scene.cycles.sampling_pattern = 'TABULATED_SOBOL'
scene.cycles.use_adaptive_sampling = False
scene.cycles.use_light_tree = False
scene.view_settings.view_transform = 'Filmic'
bpy.context.view_layer.update()
